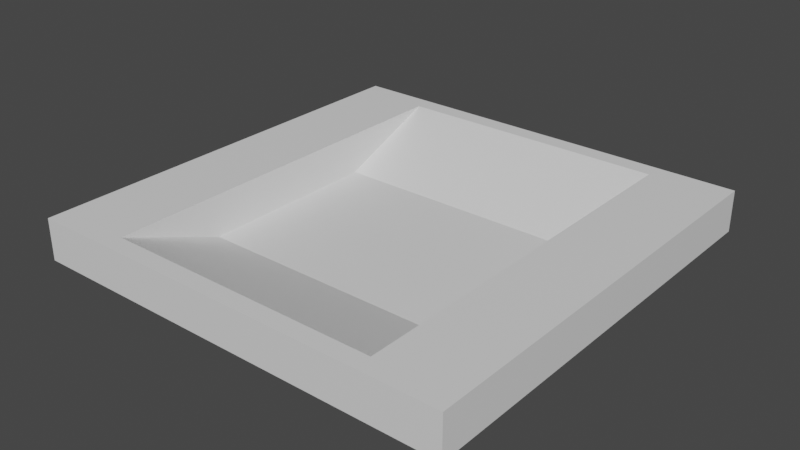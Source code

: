 # Source: buildingtopdip.blend  (saved by Blender 2.93.20; exported with 4.5.12 LTS)
import bpy
from mathutils import Matrix  # noqa: F401  (used for matrix-valued properties, if any)

bpy.ops.wm.read_factory_settings(use_empty=True)
scene = bpy.context.scene
scene.name = 'Scene'

# ---- collections
col_collection = bpy.data.collections.new('Collection'); scene.collection.children.link(col_collection)

# ---- images (referenced by path relative to the original .blend; pixels are not part of the script)
import os
ASSET_DIR = os.environ.get("B2B_ASSET_DIR", "")  # directory of the original .blend (textures are referenced by path, not embedded)
HERE = os.path.dirname(os.path.abspath(__file__))  # packed textures are extracted next to this script under _unpacked/

def load_image(name, relpath, width, height, colorspace="sRGB"):
    """Load a texture the original file referenced (path relative to the .blend, or extracted next to this script)."""
    p = next((c for c in (os.path.join(HERE, relpath), os.path.join(ASSET_DIR, relpath)) if relpath and os.path.exists(c)), "")
    if p:
        img = bpy.data.images.load(p, check_existing=True)
        img.name = name
    else:  # same state as the original file: an image datablock whose file is absent (Cycles renders it pink)
        img = bpy.data.images.new(name, width, height)
        img.source = "FILE"
        img.filepath = "//" + (relpath or name)
    img.colorspace_settings.name = colorspace
    return img
img_diffuse_tga = load_image('diffuse.tga', 'diffuse.tga', 1024, 1024, 'sRGB')
img_normal_tga = load_image('normal.tga', 'normal.tga', 1024, 1024, 'sRGB')

# ---- materials (node trees are filled in below, after node groups)
mat_metal = bpy.data.materials.new('Metal')
mat_metal.use_transparent_shadow = False
mat_glass = bpy.data.materials.new('Glass')
mat_glass.use_transparent_shadow = False
mat_concrete = bpy.data.materials.new('Concrete')
mat_concrete.use_transparent_shadow = False

# ---- material node trees
mat_metal.use_nodes = True; mat_metal.node_tree.nodes.clear()
mat_glass.use_nodes = True; mat_glass.node_tree.nodes.clear()
_N = mat_glass.node_tree.nodes; _L = mat_glass.node_tree.links
n0 = _N.new('ShaderNodeBsdfPrincipled'); n0.name = 'Principled BSDF'; n0.location = (10, 300)
n0.distribution = 'GGX'
n0.subsurface_method = 'BURLEY'
n0.inputs[3].default_value = 1.45
n0.inputs[27].default_value = (0.0, 0.0, 0.0, 1.0)
n0.inputs[28].default_value = 1.0
n1 = _N.new('ShaderNodeOutputMaterial'); n1.name = 'Material Output'; n1.location = (300, 300)
_L.new(n0.outputs[0], n1.inputs[0])
n1.is_active_output = True
mat_concrete.use_nodes = True; mat_concrete.node_tree.nodes.clear()
_N = mat_concrete.node_tree.nodes; _L = mat_concrete.node_tree.links
n0 = _N.new('ShaderNodeBsdfPrincipled'); n0.name = 'Principled BSDF'; n0.location = (10, 300)
n0.distribution = 'GGX'
n0.subsurface_method = 'BURLEY'
n0.inputs[3].default_value = 1.45
n0.inputs[27].default_value = (0.0, 0.0, 0.0, 1.0)
n0.inputs[28].default_value = 1.0
n1 = _N.new('ShaderNodeOutputMaterial'); n1.name = 'Material Output'; n1.location = (300, 300)
_L.new(n0.outputs[0], n1.inputs[0])
n1.is_active_output = True

# ---- world
world_world = bpy.data.worlds.new('World'); scene.world = world_world
world_world.use_nodes = True; world_world.node_tree.nodes.clear()
_N = world_world.node_tree.nodes; _L = world_world.node_tree.links
n0 = _N.new('ShaderNodeOutputWorld'); n0.name = 'World Output'; n0.location = (300, 300)
n1 = _N.new('ShaderNodeBackground'); n1.name = 'Background'; n1.location = (10, 300)
n1.inputs[0].default_value = (0.05088, 0.05088, 0.05088, 1.0)
_L.new(n1.outputs[0], n0.inputs[0])
n0.is_active_output = True
world_world.color = (0.05088, 0.05088, 0.05088)
world_world.use_sun_shadow = False
world_world.sun_shadow_jitter_overblur = 0.0

# ---- meshes
me_cube_002 = bpy.data.meshes.new('Cube.002')
me_cube_002.from_pydata([(-31.18, -31.18, 6.0), (31.18, 31.18, 6.0), (-31.18, 31.18, 6.0), (31.18, -31.18, 6.0), (20.0, 13.48, 1.49e-06), (-20.0, 13.48, 1.49e-06), (20.0, -13.48, -1.371e-06), (-20.0, -13.48, -1.371e-06), (20.0, 28.58, 6.0), (-20.0, 28.58, 6.0), (20.0, -28.58, 6.0), (-20.0, -28.58, 6.0), (-31.18, -31.18, 0.0), (31.18, 31.18, 0.0), (-31.18, 31.18, 5.245e-06), (31.18, -31.18, -5.245e-06)], [], [(5, 7, 6, 4), (9, 8, 1, 2), (8, 10, 3, 1), (10, 11, 0, 3), (11, 9, 2, 0), (5, 4, 8, 9), (4, 6, 10, 8), (6, 7, 11, 10), (7, 5, 9, 11), (3, 0, 12, 15), (2, 1, 13, 14), (0, 2, 14, 12), (1, 3, 15, 13)])
me_cube_002.polygons.foreach_set('material_index', [2, 2, 2, 2, 2, 2, 2, 2, 2, 2, 2, 2, 2])
_uv = me_cube_002.uv_layers.new(name='Concrete')
_uv.uv.foreach_set('vector', [0.4702, 0.1678, 0.4702, 0.4113, 0.1089, 0.4113, 0.1089, 0.1678, 0.4702, 0.03139, 0.1089, 0.03139, 0.00798, 0.00798, 0.5711, 0.00798, 0.1089, 0.03139, 0.1089, 0.5477, 0.00798, 0.5711, 0.00798, 0.00798, 0.1089, 0.5477, 0.4702, 0.5477, 0.5711, 0.5711, 0.00798, 0.5711, 0.4702, 0.5477, 0.4702, 0.03139, 0.5711, 0.00798, 0.5711, 0.5711, 0.4702, 0.1678, 0.1089, 0.1678, 0.1089, 0.03139, 0.4702, 0.03139, 0.8677, 0.3878, 0.8677, 0.1444, 0.9219, 0.007982, 0.9219, 0.5243, 0.1089, 0.4113, 0.4702, 0.4113, 0.4702, 0.5477, 0.1089, 0.5477, 0.9378, 0.3878, 0.9378, 0.1444, 0.992, 0.007982, 0.992, 0.5243, 0.7114, 0.00798, 0.7114, 0.5711, 0.6572, 0.5711, 0.6572, 0.00798, 0.8517, 0.00798, 0.8517, 0.5711, 0.7975, 0.5711, 0.7975, 0.00798, 0.6413, 0.00798, 0.6413, 0.5711, 0.5871, 0.5711, 0.5871, 0.00798, 0.7816, 0.00798, 0.7816, 0.5711, 0.7274, 0.5711, 0.7274, 0.00798])
me_cube_002.materials.append(mat_metal)
me_cube_002.materials.append(mat_glass)
me_cube_002.materials.append(mat_concrete)
me_cube_002.use_remesh_fix_poles = True
me_cube_002.use_remesh_preserve_attributes = False
me_cube_002.update()
me_cube_002.normals_split_custom_set([tuple(v) for v in zip(*[iter([1.054e-16, -1.061e-07, 1.0, 1.054e-16, -1.061e-07, 1.0, 1.054e-16, -1.061e-07, 1.0, 1.054e-16, -1.061e-07, 1.0, 5.031e-08, -9.196e-08, 1.0, 5.031e-08, -9.196e-08, 1.0, 5.031e-08, -9.196e-08, 1.0, 5.031e-08, -9.196e-08, 1.0, 2.741e-07, -8.378e-08, 1.0, 2.741e-07, -8.378e-08, 1.0, 2.741e-07, -8.378e-08, 1.0, 2.741e-07, -8.378e-08, 1.0, 5.031e-08, -9.196e-08, 1.0, 5.031e-08, -9.196e-08, 1.0, 5.031e-08, -9.196e-08, 1.0, 5.031e-08, -9.196e-08, 1.0, 1.827e-07, -8.378e-08, 1.0, 1.827e-07, -8.378e-08, 1.0, 1.827e-07, -8.378e-08, 1.0, 1.827e-07, -8.378e-08, 1.0, 0.0, -0.3691, 0.9294, 0.0, -0.3691, 0.9294, 0.0, -0.3691, 0.9294, 0.0, -0.3691, 0.9294, -1.0, -1.512e-08, 1.589e-07, -1.0, -1.512e-08, 1.589e-07, -1.0, -1.512e-08, 1.589e-07, -1.0, -1.512e-08, 1.589e-07, -5.867e-09, 0.3691, 0.9294, -5.867e-09, 0.3691, 0.9294, -5.867e-09, 0.3691, 0.9294, -5.867e-09, 0.3691, 0.9294, 1.0, 1.058e-07, 2.883e-14, 1.0, 1.058e-07, 2.883e-14, 1.0, 1.058e-07, 2.883e-14, 1.0, 1.058e-07, 2.883e-14, 3.059e-08, -1.0, 0.0, 3.059e-08, -1.0, 0.0, 3.059e-08, -1.0, 0.0, 3.059e-08, -1.0, 0.0, -3.059e-08, 1.0, 6.526e-07, -3.059e-08, 1.0, 6.526e-07, -3.059e-08, 1.0, 6.526e-07, -3.059e-08, 1.0, 6.526e-07, -1.0, -2.925e-08, -9.724e-15, -1.0, -2.925e-08, -9.724e-15, -1.0, -2.925e-08, -9.724e-15, -1.0, -2.925e-08, -9.724e-15, 1.0, 1.154e-08, 9.724e-15, 1.0, 1.154e-08, 9.724e-15, 1.0, 1.154e-08, 9.724e-15, 1.0, 1.154e-08, 9.724e-15])] * 3)])

# ---- objects
ob_cube = bpy.data.objects.new('Cube', me_cube_002)
_N = mat_metal.node_tree.nodes; _L = mat_metal.node_tree.links
n0 = _N.new('ShaderNodeBsdfPrincipled'); n0.name = 'Principled BSDF'; n0.location = (250, 306)
n0.distribution = 'GGX'
n0.subsurface_method = 'BURLEY'
n0.inputs[3].default_value = 1.45
n0.inputs[27].default_value = (0.0, 0.0, 0.0, 1.0)
n0.inputs[28].default_value = 1.0
n1 = _N.new('ShaderNodeOutputMaterial'); n1.name = 'Material Output'; n1.location = (540, 306)
n2 = _N.new('ShaderNodeTexImage'); n2.name = 'Image Texture'; n2.location = (-57, 277)
n2.image = img_diffuse_tga
n3 = _N.new('ShaderNodeNormalMap'); n3.name = 'Normal Map'; n3.location = (62, -95)
n4 = _N.new('ShaderNodeTexImage'); n4.name = 'Image Texture.001'; n4.location = (-201, -51)
n4.image = img_normal_tga
n5 = _N.new('ShaderNodeTexCoord'); n5.name = 'Texture Coordinate'; n5.location = (-619, 194)
n5.object = ob_cube
n6 = _N.new('ShaderNodeMapping'); n6.name = 'Mapping'; n6.location = (-412, 202)
n6.vector_type = 'TEXTURE'
n6.inputs[3].default_value = (0.05, 0.05, 1.0)
_L.new(n0.outputs[0], n1.inputs[0])
_L.new(n4.outputs[0], n3.inputs[1])
_L.new(n3.outputs[0], n0.inputs[5])
_L.new(n2.outputs[0], n0.inputs[0])
_L.new(n6.outputs[0], n2.inputs[0])
_L.new(n6.outputs[0], n4.inputs[0])
_L.new(n5.outputs[2], n6.inputs[0])
n1.is_active_output = True

# ---- transforms, parenting, visibility, modifiers, constraints
ob_cube.location = (0.0, 0.0, 0.0)
ob_cube.rotation_euler = (-1.629e-07, 0.0, 0.0)
ob_cube.color = (0.8, 0.8, 0.8, 1.0)

# ---- collection membership
col_collection.objects.link(ob_cube)

# ---- scene / render settings (as saved in the file)
scene.frame_start = 1; scene.frame_end = 250; scene.frame_set(1)
scene.render.engine = 'BLENDER_EEVEE_NEXT'
scene.cycles.use_denoising = False
scene.cycles.samples = 128
scene.cycles.sampling_pattern = 'TABULATED_SOBOL'
scene.cycles.use_adaptive_sampling = False
scene.cycles.use_light_tree = False
scene.view_settings.view_transform = 'Filmic'
bpy.context.view_layer.update()

# ---- added for rendering (the .blend has no active camera and no usable light): camera, sun
cam_auto = bpy.data.cameras.new('AutoCamera')
cam_auto.lens = 50.0
cam_auto.sensor_width = 36.0
cam_auto.clip_end = 1435.18
ob_auto_camera = bpy.data.objects.new('AutoCamera', cam_auto)
scene.collection.objects.link(ob_auto_camera)
ob_auto_camera.location = (81.7771, -98.1325, 68.4217)
ob_auto_camera.rotation_euler = (1.09748, -7.21219e-08, 0.694738)
scene.camera = ob_auto_camera
light_auto_sun = bpy.data.lights.new('AutoSun', 'SUN')
light_auto_sun.energy = 3.0
light_auto_sun.angle = 0.0523599
ob_auto_sun = bpy.data.objects.new('AutoSun', light_auto_sun)
scene.collection.objects.link(ob_auto_sun)
ob_auto_sun.rotation_euler = (0.872665, 0.174533, 0.523599)
bpy.context.view_layer.update()
